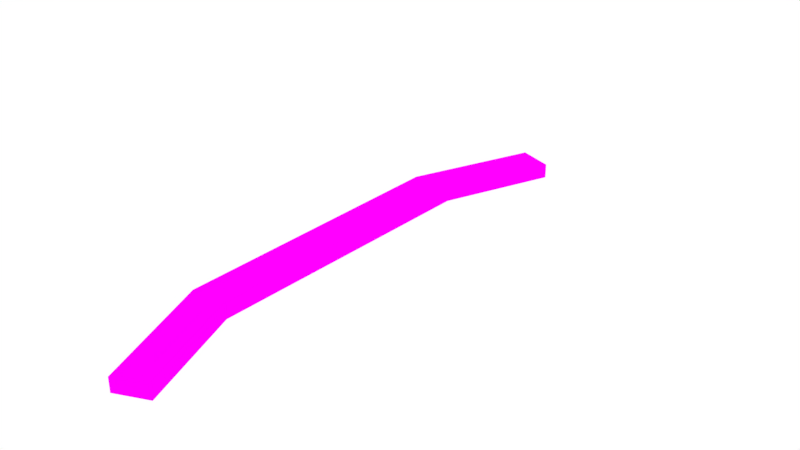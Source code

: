 # Source: Level01.blend  (saved by Blender 2.79.0; exported with 4.5.12 LTS)
import bpy
from mathutils import Matrix  # noqa: F401  (used for matrix-valued properties, if any)

bpy.ops.wm.read_factory_settings(use_empty=True)
scene = bpy.context.scene
scene.name = 'Scene'

# ---- collections
col_collection_1 = bpy.data.collections.new('Collection 1'); scene.collection.children.link(col_collection_1)

# ---- images (referenced by path relative to the original .blend; pixels are not part of the script)
import os
ASSET_DIR = os.environ.get("B2B_ASSET_DIR", "")  # directory of the original .blend (textures are referenced by path, not embedded)
HERE = os.path.dirname(os.path.abspath(__file__))  # packed textures are extracted next to this script under _unpacked/

def load_image(name, relpath, width, height, colorspace="sRGB"):
    """Load a texture the original file referenced (path relative to the .blend, or extracted next to this script)."""
    p = next((c for c in (os.path.join(HERE, relpath), os.path.join(ASSET_DIR, relpath)) if relpath and os.path.exists(c)), "")
    if p:
        img = bpy.data.images.load(p, check_existing=True)
        img.name = name
    else:  # same state as the original file: an image datablock whose file is absent (Cycles renders it pink)
        img = bpy.data.images.new(name, width, height)
        img.source = "FILE"
        img.filepath = "//" + (relpath or name)
    img.colorspace_settings.name = colorspace
    return img
img_level01_bake = load_image('Level01_Bake', 'Level01_Bake.png', 1024, 1024, 'sRGB')

# ---- materials (node trees are filled in below, after node groups)
mat_material = bpy.data.materials.new('Material')
mat_material.alpha_threshold = 0.0
mat_material.roughness = 0.5

# ---- material node trees
mat_material.use_nodes = True; mat_material.node_tree.nodes.clear()
_N = mat_material.node_tree.nodes; _L = mat_material.node_tree.links
n0 = _N.new('ShaderNodeOutputMaterial'); n0.name = 'Material Output'; n0.location = (300, 300)
n1 = _N.new('ShaderNodeBsdfDiffuse'); n1.name = 'Diffuse BSDF'; n1.location = (10, 300)
n2 = _N.new('ShaderNodeTexImage'); n2.name = 'Image Texture'; n2.location = (-180, 300)
n2.width = 140
n2.image = img_level01_bake
_L.new(n1.outputs[0], n0.inputs[0])
_L.new(n2.outputs[0], n1.inputs[0])
n0.is_active_output = True

# ---- world
world_world = bpy.data.worlds.new('World'); scene.world = world_world
world_world.color = (1.0, 1.0, 1.0)
world_world.use_sun_shadow = False
world_world.sun_shadow_jitter_overblur = 0.0
world_world.cycles.sampling_method = 'MANUAL'

# ---- meshes
me_circle_028 = bpy.data.meshes.new('Circle.028')
me_circle_028.from_pydata([(18.73, -14.49, 0.1876), (8.136, 18.55, -6.811), (4.693, 10.11, -6.811), (4.649, -10.18, -6.811), (7.993, -18.66, -6.811), (10.19, -17.71, -6.811), (7.278, -10.07, -6.811), (7.509, 10.07, -6.811), (10.53, 17.68, -6.811), (4.693, 10.11, -5.811), (8.136, 18.55, -5.811), (4.649, -10.18, -5.811), (7.993, -18.66, -5.811), (10.19, -17.71, -5.811), (7.278, -10.07, -5.811), (7.509, 10.07, -5.811), (10.53, 17.68, -5.811)], [], [(2, 3, 4, 5, 6, 7, 8, 1), (9, 10, 16, 15, 14, 13, 12, 11), (6, 5, 13, 14), (4, 3, 11, 12), (2, 1, 10, 9), (1, 8, 16, 10), (7, 6, 14, 15), (5, 4, 12, 13), (3, 2, 9, 11), (8, 7, 15, 16)])
_uv = me_circle_028.uv_layers.new(name='UVMap')
_uv.uv.foreach_set('vector', [0.2281, 0.7706, 0.2337, 0.2286, 0.3612, 0.003205, 0.4427, 0.02905, 0.3315, 0.2322, 0.3329, 0.7701, 0.4427, 0.9742, 0.3532, 0.9968, 0.004466, 0.2294, 0.1296, 0.003205, 0.2191, 0.02578, 0.1093, 0.2299, 0.1079, 0.7678, 0.2191, 0.9709, 0.1376, 0.9968, 0.01013, 0.7714, 0.535, 0.7452, 0.535, 0.9484, 0.4978, 0.9484, 0.4978, 0.7452, 0.4889, 0.003205, 0.4889, 0.2421, 0.4517, 0.2421, 0.4517, 0.003205, 0.4889, 0.7745, 0.4889, 0.9788, 0.4517, 0.9788, 0.4517, 0.7745, 0.5439, 0.07132, 0.5439, 0.003205, 0.5812, 0.003205, 0.5812, 0.07132, 0.535, 0.2072, 0.535, 0.7452, 0.4978, 0.7452, 0.4978, 0.2072, 0.5812, 0.07773, 0.5812, 0.1417, 0.5439, 0.1417, 0.5439, 0.07773, 0.4889, 0.2421, 0.4889, 0.7745, 0.4517, 0.7745, 0.4517, 0.2421, 0.535, 0.003205, 0.535, 0.2072, 0.4978, 0.2072, 0.4978, 0.003205])
me_circle_028.materials.append(mat_material)
me_circle_028.use_remesh_preserve_volume = False
me_circle_028.use_remesh_preserve_attributes = False
me_circle_028.use_mirror_vertex_groups = False
me_circle_028.update()

# ---- objects
ob_level_01 = bpy.data.objects.new('Level 01', me_circle_028)

# ---- transforms, parenting, visibility, modifiers, constraints
ob_level_01.location = (0.0, 0.0, 6.992)
ob_level_01.lineart.crease_threshold = 0.0

# ---- collection membership
col_collection_1.objects.link(ob_level_01)

# ---- scene / render settings (as saved in the file)
scene.frame_start = 1; scene.frame_end = 250; scene.frame_set(1)
scene.render.engine = 'CYCLES'
scene.render.resolution_percentage = 50
scene.render.dither_intensity = 0.0
scene.cycles.use_denoising = False
scene.cycles.samples = 128
scene.cycles.sampling_pattern = 'TABULATED_SOBOL'
scene.cycles.use_adaptive_sampling = False
scene.cycles.use_light_tree = False
scene.cycles.blur_glossy = 0.0
scene.cycles.sample_clamp_indirect = 0.0
scene.cycles.bake_type = 'ENVIRONMENT'
scene.view_settings.view_transform = 'Standard'
bpy.context.view_layer.update()

# ---- added for rendering (the .blend has no active camera): camera
cam_auto = bpy.data.cameras.new('AutoCamera')
cam_auto.lens = 50.0
cam_auto.sensor_width = 36.0
cam_auto.clip_end = 1000.0
ob_auto_camera = bpy.data.objects.new('AutoCamera', cam_auto)
scene.collection.objects.link(ob_auto_camera)
ob_auto_camera.location = (49.0649, -44.9008, 33.5791)
ob_auto_camera.rotation_euler = (1.09748, -7.21219e-08, 0.694738)
scene.camera = ob_auto_camera
bpy.context.view_layer.update()
